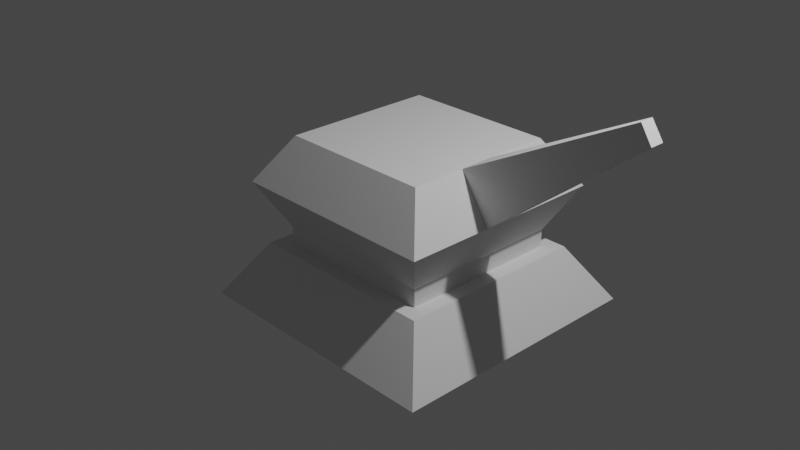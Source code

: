 # Source: aadraft.blend  (saved by Blender 2.80.75; exported with 4.5.12 LTS)
import bpy
from mathutils import Matrix  # noqa: F401  (used for matrix-valued properties, if any)

bpy.ops.wm.read_factory_settings(use_empty=True)
scene = bpy.context.scene
scene.name = 'Scene'

# ---- collections
col_collection = bpy.data.collections.new('Collection'); scene.collection.children.link(col_collection)

# ---- world
world_world = bpy.data.worlds.new('World'); scene.world = world_world
world_world.use_nodes = True; world_world.node_tree.nodes.clear()
_N = world_world.node_tree.nodes; _L = world_world.node_tree.links
n0 = _N.new('ShaderNodeOutputWorld'); n0.name = 'World Output'; n0.location = (300, 300)
n1 = _N.new('ShaderNodeBackground'); n1.name = 'Background'; n1.location = (10, 300)
n1.inputs[0].default_value = (0.05088, 0.05088, 0.05088, 1.0)
_L.new(n1.outputs[0], n0.inputs[0])
n0.is_active_output = True
world_world.color = (0.05088, 0.05088, 0.05088)
world_world.use_sun_shadow = False
world_world.sun_shadow_jitter_overblur = 0.0

# ---- cameras
cam_camera = bpy.data.cameras.new('Camera')
cam_camera.clip_end = 100.0
cam_camera.ortho_scale = 7.314

# ---- lights
light_light = bpy.data.lights.new('Light', 'POINT')
light_light.transmission_factor = 0.0
light_light.energy = 1000.0
light_light.shadow_soft_size = 0.1
light_light.shadow_maximum_resolution = 0.006
light_light.use_absolute_resolution = True

# ---- meshes
me_cube_002 = bpy.data.meshes.new('Cube.002')
me_cube_002.from_pydata([(-1.479, -1.479, -1.0), (-0.9115, -0.9115, -0.3817), (-1.479, 1.479, -1.0), (-0.9115, 0.9115, -0.3817), (1.479, -1.479, -1.0), (0.9115, -0.9115, -0.3817), (1.479, 1.479, -1.0), (0.9115, 0.9115, -0.3817), (-1.081, -1.081, -0.3817), (-1.081, 1.081, -0.3817), (1.081, 1.081, -0.3817), (1.081, -1.081, -0.3817), (-1.081, -1.081, -0.3817), (-1.081, 1.081, -0.3817), (1.081, 1.081, -0.3817), (1.081, -1.081, -0.3817), (-0.9115, -0.9115, -0.1882), (-0.9115, 0.9115, -0.1882), (0.9115, 0.9115, -0.1882), (0.9115, -0.9115, -0.1882), (-1.188, -1.188, 0.314), (-1.188, 1.188, 0.314), (1.188, 1.188, 0.314), (1.188, -1.188, 0.314), (-0.86, -0.86, 0.8227), (-0.86, 0.86, 0.8227), (0.8631, 0.86, 0.824), (0.86, -0.86, 0.8227), (1.188, 0.181, 0.3137), (1.188, -0.2472, 0.3133), (0.8569, 0.1688, 0.8218), (0.86, -0.252, 0.8234), (2.776, 0.05053, 1.57), (2.776, -0.1065, 1.57), (2.655, 0.04604, 1.757), (2.656, -0.1083, 1.757)], [], [(0, 8, 9, 2), (2, 9, 10, 6), (6, 10, 11, 4), (4, 11, 8, 0), (2, 6, 4, 0), (7, 3, 17, 18), (12, 13, 9, 8), (13, 14, 10, 9), (14, 15, 11, 10), (15, 12, 8, 11), (1, 3, 13, 12), (3, 7, 14, 13), (7, 5, 15, 14), (5, 1, 12, 15), (19, 18, 22, 28, 29, 23), (5, 7, 18, 19), (3, 1, 16, 17), (1, 5, 19, 16), (20, 23, 27, 24), (17, 16, 20, 21), (16, 19, 23, 20), (18, 17, 21, 22), (26, 25, 24, 27, 31, 30), (22, 21, 25, 26), (23, 29, 31, 27), (21, 20, 24, 25), (35, 33, 32, 34), (28, 30, 34, 32), (30, 28, 22, 26), (30, 31, 35, 34), (29, 28, 32, 33), (31, 29, 33, 35)])
_uv = me_cube_002.uv_layers.new(name='UVMap')
_uv.uv.foreach_set('vector', [0.375, 0.0, 0.625, 0.0, 0.625, 0.25, 0.375, 0.25, 0.375, 0.25, 0.625, 0.25, 0.625, 0.5, 0.375, 0.5, 0.375, 0.5, 0.625, 0.5, 0.625, 0.75, 0.375, 0.75, 0.375, 0.75, 0.625, 0.75, 0.625, 1.0, 0.375, 1.0, 0.125, 0.5, 0.375, 0.5, 0.375, 0.75, 0.125, 0.75, 0.6446, 0.5196, 0.8554, 0.5196, 0.8554, 0.5196, 0.6446, 0.5196, 0.875, 0.75, 0.875, 0.5, 0.875, 0.5, 0.875, 0.75, 0.875, 0.5, 0.625, 0.5, 0.625, 0.5, 0.875, 0.5, 0.625, 0.5, 0.625, 0.75, 0.625, 0.75, 0.625, 0.5, 0.625, 0.75, 0.875, 0.75, 0.875, 0.75, 0.625, 0.75, 0.8554, 0.7304, 0.8554, 0.5196, 0.875, 0.5, 0.875, 0.75, 0.8554, 0.5196, 0.6446, 0.5196, 0.625, 0.5, 0.875, 0.5, 0.6446, 0.5196, 0.6446, 0.7304, 0.625, 0.75, 0.625, 0.5, 0.6446, 0.7304, 0.8554, 0.7304, 0.875, 0.75, 0.625, 0.75, 0.6446, 0.7304, 0.6446, 0.5196, 0.6446, 0.5196, 0.6446, 0.6077, 0.6446, 0.6362, 0.6446, 0.7304, 0.6446, 0.7304, 0.6446, 0.5196, 0.6446, 0.5196, 0.6446, 0.7304, 0.8554, 0.5196, 0.8554, 0.7304, 0.8554, 0.7304, 0.8554, 0.5196, 0.8554, 0.7304, 0.6446, 0.7304, 0.6446, 0.7304, 0.8554, 0.7304, 0.8554, 0.7304, 0.6446, 0.7304, 0.6446, 0.7304, 0.8554, 0.7304, 0.8554, 0.5196, 0.8554, 0.7304, 0.8554, 0.7304, 0.8554, 0.5196, 0.8554, 0.7304, 0.6446, 0.7304, 0.6446, 0.7304, 0.8554, 0.7304, 0.6446, 0.5196, 0.8554, 0.5196, 0.8554, 0.5196, 0.6446, 0.5196, 0.6446, 0.5196, 0.8554, 0.5196, 0.8554, 0.7304, 0.6446, 0.7304, 0.6446, 0.6359, 0.6446, 0.5979, 0.6446, 0.5196, 0.8554, 0.5196, 0.8554, 0.5196, 0.6446, 0.5196, 0.6446, 0.7304, 0.6446, 0.6362, 0.6446, 0.6359, 0.6446, 0.7304, 0.8554, 0.5196, 0.8554, 0.7304, 0.8554, 0.7304, 0.8554, 0.5196, 0.6446, 0.6359, 0.6446, 0.6362, 0.6446, 0.6077, 0.6446, 0.5979, 0.6446, 0.6077, 0.6446, 0.5979, 0.6446, 0.5979, 0.6446, 0.6077, 0.6446, 0.5979, 0.6446, 0.6077, 0.6446, 0.5196, 0.6446, 0.5196, 0.6446, 0.5979, 0.6446, 0.6359, 0.6446, 0.6359, 0.6446, 0.5979, 0.6446, 0.6362, 0.6446, 0.6077, 0.6446, 0.6077, 0.6446, 0.6362, 0.6446, 0.6359, 0.6446, 0.6362, 0.6446, 0.6362, 0.6446, 0.6359])
me_cube_002.use_remesh_preserve_volume = False
me_cube_002.use_remesh_preserve_attributes = False
me_cube_002.use_mirror_vertex_groups = False
me_cube_002.update()

# ---- objects
ob_light = bpy.data.objects.new('Light', light_light)
ob_camera = bpy.data.objects.new('Camera', cam_camera)
ob_cube = bpy.data.objects.new('Cube', me_cube_002)

# ---- transforms, parenting, visibility, modifiers, constraints
ob_light.location = (4.076, 1.005, 5.904)
ob_light.rotation_euler = (0.6503, 0.05522, 1.866)
ob_light.lock_rotations_4d = False
ob_light.empty_display_type = 'ARROWS'
ob_light.color = (0.0, 0.0, 0.0, 0.0)
ob_light.lineart.crease_threshold = 0.0
ob_camera.location = (7.359, -6.926, 4.958)
ob_camera.rotation_euler = (1.109, 0.0, 0.8149)
ob_camera.lock_rotations_4d = False
ob_camera.empty_display_type = 'ARROWS'
ob_camera.color = (0.0, 0.0, 0.0, 0.0)
ob_camera.display_type = 'WIRE'
ob_camera.lineart.crease_threshold = 0.0
ob_cube.location = (0.0, 0.2501, 0.0)
ob_cube.lineart.crease_threshold = 0.0

# ---- collection membership
col_collection.objects.link(ob_light)
col_collection.objects.link(ob_camera)
col_collection.objects.link(ob_cube)

# ---- scene / render settings (as saved in the file)
scene.camera = ob_camera
scene.frame_start = 1; scene.frame_end = 250; scene.frame_set(246)
scene.render.engine = 'BLENDER_EEVEE_NEXT'
scene.cycles.use_denoising = False
scene.cycles.samples = 128
scene.cycles.sampling_pattern = 'TABULATED_SOBOL'
scene.cycles.use_adaptive_sampling = False
scene.cycles.use_light_tree = False
scene.view_settings.view_transform = 'Filmic'
bpy.context.view_layer.update()
